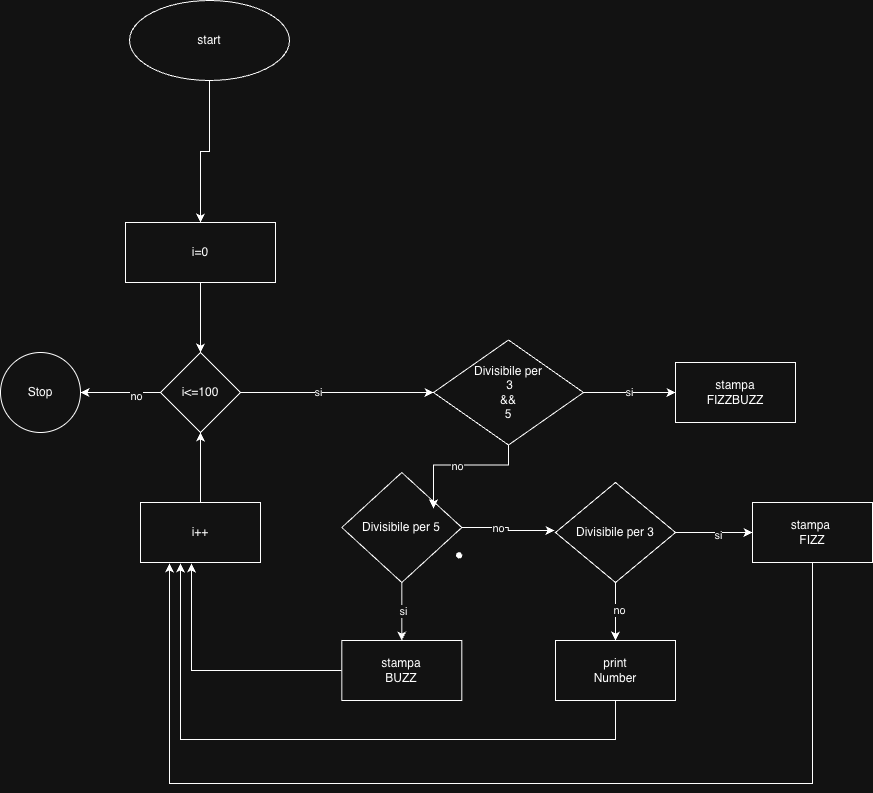

The diagram above was exported from draw.io. Its source (the exported page's mxGraphModel, read from the mxfile embedded in the PNG):
<mxGraphModel dx="1822" dy="1224" grid="1" gridSize="11" guides="1" tooltips="1" connect="1" arrows="1" fold="1" page="0" pageScale="1" pageWidth="827" pageHeight="1169" math="0" shadow="0">
  <root>
    <mxCell id="0" />
    <mxCell id="1" parent="0" />
    <mxCell id="GN0qoOYW8OR7RAurQLiL-3" edge="1" parent="1" source="GN0qoOYW8OR7RAurQLiL-1" style="edgeStyle=orthogonalEdgeStyle;rounded=0;orthogonalLoop=1;jettySize=auto;html=1;entryX=0.5;entryY=0;entryDx=0;entryDy=0;" target="GN0qoOYW8OR7RAurQLiL-2" value="">
      <mxGeometry relative="1" as="geometry">
        <mxPoint x="135" y="190" as="targetPoint" />
      </mxGeometry>
    </mxCell>
    <mxCell id="GN0qoOYW8OR7RAurQLiL-1" parent="1" style="ellipse;whiteSpace=wrap;html=1;" value="start" vertex="1">
      <mxGeometry height="80" width="160" x="70" y="20" as="geometry" />
    </mxCell>
    <mxCell id="kXL1xEOHjsNQFYQTqCm0-68" edge="1" parent="1" source="GN0qoOYW8OR7RAurQLiL-2" style="edgeStyle=orthogonalEdgeStyle;rounded=0;orthogonalLoop=1;jettySize=auto;html=1;" target="kXL1xEOHjsNQFYQTqCm0-67" value="">
      <mxGeometry relative="1" as="geometry" />
    </mxCell>
    <mxCell id="GN0qoOYW8OR7RAurQLiL-2" parent="1" style="whiteSpace=wrap;html=1;" value="i=0" vertex="1">
      <mxGeometry height="60" width="150" x="66" y="242" as="geometry" />
    </mxCell>
    <mxCell id="kXL1xEOHjsNQFYQTqCm0-85" edge="1" parent="1" source="GN0qoOYW8OR7RAurQLiL-4" style="edgeStyle=orthogonalEdgeStyle;rounded=0;orthogonalLoop=1;jettySize=auto;html=1;entryX=0;entryY=0.5;entryDx=0;entryDy=0;" target="GN0qoOYW8OR7RAurQLiL-8">
      <mxGeometry relative="1" as="geometry" />
    </mxCell>
    <mxCell id="kXL1xEOHjsNQFYQTqCm0-86" connectable="0" parent="kXL1xEOHjsNQFYQTqCm0-85" style="edgeLabel;html=1;align=center;verticalAlign=middle;resizable=0;points=[];" value="si" vertex="1">
      <mxGeometry relative="1" x="0.1047" y="-2" as="geometry">
        <mxPoint as="offset" />
      </mxGeometry>
    </mxCell>
    <mxCell id="kXL1xEOHjsNQFYQTqCm0-87" edge="1" parent="1" source="GN0qoOYW8OR7RAurQLiL-4" style="edgeStyle=orthogonalEdgeStyle;rounded=0;orthogonalLoop=1;jettySize=auto;html=1;entryX=0.5;entryY=0;entryDx=0;entryDy=0;" target="GN0qoOYW8OR7RAurQLiL-19">
      <mxGeometry relative="1" as="geometry" />
    </mxCell>
    <mxCell id="kXL1xEOHjsNQFYQTqCm0-88" connectable="0" parent="kXL1xEOHjsNQFYQTqCm0-87" style="edgeLabel;html=1;align=center;verticalAlign=middle;resizable=0;points=[];" value="no" vertex="1">
      <mxGeometry relative="1" x="-0.071" y="3" as="geometry">
        <mxPoint as="offset" />
      </mxGeometry>
    </mxCell>
    <mxCell id="GN0qoOYW8OR7RAurQLiL-4" parent="1" style="rhombus;whiteSpace=wrap;html=1;" value="Divisibile per 3" vertex="1">
      <mxGeometry height="100" width="120" x="496" y="502" as="geometry" />
    </mxCell>
    <mxCell id="kXL1xEOHjsNQFYQTqCm0-99" edge="1" parent="1" source="GN0qoOYW8OR7RAurQLiL-8" style="edgeStyle=orthogonalEdgeStyle;rounded=0;orthogonalLoop=1;jettySize=auto;html=1;">
      <mxGeometry relative="1" as="geometry">
        <Array as="points">
          <mxPoint x="753" y="803" />
          <mxPoint x="110" y="803" />
        </Array>
        <mxPoint x="110" y="583" as="targetPoint" />
      </mxGeometry>
    </mxCell>
    <mxCell id="GN0qoOYW8OR7RAurQLiL-8" parent="1" style="whiteSpace=wrap;html=1;" value="stampa&amp;nbsp;&lt;br&gt;FIZZ" vertex="1">
      <mxGeometry height="60" width="120" x="693" y="522" as="geometry" />
    </mxCell>
    <mxCell id="kXL1xEOHjsNQFYQTqCm0-81" edge="1" parent="1" source="GN0qoOYW8OR7RAurQLiL-10" style="edgeStyle=orthogonalEdgeStyle;rounded=0;orthogonalLoop=1;jettySize=auto;html=1;entryX=0.5;entryY=0;entryDx=0;entryDy=0;" target="GN0qoOYW8OR7RAurQLiL-13">
      <mxGeometry relative="1" as="geometry" />
    </mxCell>
    <mxCell id="kXL1xEOHjsNQFYQTqCm0-82" connectable="0" parent="kXL1xEOHjsNQFYQTqCm0-81" style="edgeLabel;html=1;align=center;verticalAlign=middle;resizable=0;points=[];" value="si" vertex="1">
      <mxGeometry relative="1" x="-0.0304" y="1" as="geometry">
        <mxPoint as="offset" />
      </mxGeometry>
    </mxCell>
    <mxCell id="kXL1xEOHjsNQFYQTqCm0-83" edge="1" parent="1" source="GN0qoOYW8OR7RAurQLiL-10" style="edgeStyle=orthogonalEdgeStyle;rounded=0;orthogonalLoop=1;jettySize=auto;html=1;">
      <mxGeometry relative="1" as="geometry">
        <mxPoint x="495" y="549.9999999999998" as="targetPoint" />
      </mxGeometry>
    </mxCell>
    <mxCell id="kXL1xEOHjsNQFYQTqCm0-84" connectable="0" parent="kXL1xEOHjsNQFYQTqCm0-83" style="edgeLabel;html=1;align=center;verticalAlign=middle;resizable=0;points=[];" value="no" vertex="1">
      <mxGeometry relative="1" x="-0.2417" as="geometry">
        <mxPoint as="offset" />
      </mxGeometry>
    </mxCell>
    <mxCell id="GN0qoOYW8OR7RAurQLiL-10" parent="1" style="rhombus;whiteSpace=wrap;html=1;" value="Divisibile per 5" vertex="1">
      <mxGeometry height="110" width="120" x="282.31" y="492" as="geometry" />
    </mxCell>
    <mxCell id="kXL1xEOHjsNQFYQTqCm0-97" edge="1" parent="1" source="GN0qoOYW8OR7RAurQLiL-13" style="edgeStyle=orthogonalEdgeStyle;rounded=0;orthogonalLoop=1;jettySize=auto;html=1;">
      <mxGeometry relative="1" as="geometry">
        <mxPoint x="132" y="583" as="targetPoint" />
      </mxGeometry>
    </mxCell>
    <mxCell id="GN0qoOYW8OR7RAurQLiL-13" parent="1" style="whiteSpace=wrap;html=1;" value="stampa&lt;br&gt;BUZZ" vertex="1">
      <mxGeometry height="60" width="120" x="282.30999999999995" y="660" as="geometry" />
    </mxCell>
    <mxCell id="kXL1xEOHjsNQFYQTqCm0-78" edge="1" parent="1" source="GN0qoOYW8OR7RAurQLiL-15" style="edgeStyle=orthogonalEdgeStyle;rounded=0;orthogonalLoop=1;jettySize=auto;html=1;entryX=0;entryY=0.5;entryDx=0;entryDy=0;" target="GN0qoOYW8OR7RAurQLiL-17" value="si">
      <mxGeometry relative="1" as="geometry">
        <Array as="points">
          <mxPoint x="572" y="412" />
          <mxPoint x="572" y="412" />
        </Array>
      </mxGeometry>
    </mxCell>
    <mxCell id="GN0qoOYW8OR7RAurQLiL-15" parent="1" style="rhombus;whiteSpace=wrap;html=1;" value="Divisibile per&lt;br&gt;&amp;nbsp;3&lt;br&gt;&amp;amp;&amp;amp;&lt;br&gt;5" vertex="1">
      <mxGeometry height="105" width="150" x="374" y="359.5" as="geometry" />
    </mxCell>
    <mxCell id="GN0qoOYW8OR7RAurQLiL-17" parent="1" style="whiteSpace=wrap;html=1;" value="stampa&lt;br&gt;FIZZBUZZ" vertex="1">
      <mxGeometry height="60" width="120" x="616" y="382" as="geometry" />
    </mxCell>
    <mxCell id="kXL1xEOHjsNQFYQTqCm0-98" edge="1" parent="1" source="GN0qoOYW8OR7RAurQLiL-19" style="edgeStyle=orthogonalEdgeStyle;rounded=0;orthogonalLoop=1;jettySize=auto;html=1;">
      <mxGeometry relative="1" as="geometry">
        <Array as="points">
          <mxPoint x="556" y="759" />
          <mxPoint x="121" y="759" />
        </Array>
        <mxPoint x="121" y="583" as="targetPoint" />
      </mxGeometry>
    </mxCell>
    <mxCell id="GN0qoOYW8OR7RAurQLiL-19" parent="1" style="whiteSpace=wrap;html=1;" value="print&lt;div&gt;Number&lt;/div&gt;" vertex="1">
      <mxGeometry height="60" width="120" x="496" y="660" as="geometry" />
    </mxCell>
    <mxCell id="kXL1xEOHjsNQFYQTqCm0-65" parent="1" style="shape=stencil(fZJLbsMwDERPo+1AIvVdp+k9AsSphbp24Lj53L52taiZ1NpRFJ80JEfx7tIezo0ifZnG4bO55ePUKn5TRLlvmzFPc6R4r3h3GsbmYxy++2M5nw9L5RJ9DdflhXvhUoSzC0X6UTJs4ek3816ALvcrwGgNrQXhIgJvE2kGkgCiRnDbQDDQQQDJwVcAG8AkgJXKfwmyIC+/IERT0QQTRX1w1aZfh0TwodICWOqhiFRbQwI52QBSRb81INlAfUDegeXSDKzfro8eWuoxjCSAOfhz4Sl3XTHx+v7ZtXOqOJ73Pw==);lineShape=1;strokeColor=default;" value="" vertex="1">
      <mxGeometry height="5.245997570288423" width="5.245934130094237" x="397.0636332938923" y="572.2197489476332" as="geometry" />
    </mxCell>
    <mxCell id="kXL1xEOHjsNQFYQTqCm0-93" edge="1" parent="1" source="kXL1xEOHjsNQFYQTqCm0-67" style="edgeStyle=orthogonalEdgeStyle;rounded=0;orthogonalLoop=1;jettySize=auto;html=1;" target="kXL1xEOHjsNQFYQTqCm0-92" value="">
      <mxGeometry relative="1" as="geometry" />
    </mxCell>
    <mxCell id="kXL1xEOHjsNQFYQTqCm0-94" connectable="0" parent="kXL1xEOHjsNQFYQTqCm0-93" style="edgeLabel;html=1;align=center;verticalAlign=middle;resizable=0;points=[];" value="no" vertex="1">
      <mxGeometry relative="1" x="-0.3794" y="3" as="geometry">
        <mxPoint as="offset" />
      </mxGeometry>
    </mxCell>
    <mxCell id="kXL1xEOHjsNQFYQTqCm0-95" edge="1" parent="1" source="kXL1xEOHjsNQFYQTqCm0-67" style="edgeStyle=orthogonalEdgeStyle;rounded=0;orthogonalLoop=1;jettySize=auto;html=1;entryX=0;entryY=0.5;entryDx=0;entryDy=0;" target="GN0qoOYW8OR7RAurQLiL-15">
      <mxGeometry relative="1" as="geometry" />
    </mxCell>
    <mxCell id="kXL1xEOHjsNQFYQTqCm0-96" connectable="0" parent="kXL1xEOHjsNQFYQTqCm0-95" style="edgeLabel;html=1;align=center;verticalAlign=middle;resizable=0;points=[];" value="si" vertex="1">
      <mxGeometry relative="1" x="-0.1966" y="1" as="geometry">
        <mxPoint as="offset" />
      </mxGeometry>
    </mxCell>
    <mxCell id="kXL1xEOHjsNQFYQTqCm0-67" parent="1" style="rhombus;whiteSpace=wrap;html=1;" value="i&amp;lt;=100" vertex="1">
      <mxGeometry height="80" width="80" x="101" y="372" as="geometry" />
    </mxCell>
    <mxCell id="kXL1xEOHjsNQFYQTqCm0-79" edge="1" parent="1" source="GN0qoOYW8OR7RAurQLiL-15" style="edgeStyle=orthogonalEdgeStyle;rounded=0;orthogonalLoop=1;jettySize=auto;html=1;entryX=0.764;entryY=0.327;entryDx=0;entryDy=0;entryPerimeter=0;" target="GN0qoOYW8OR7RAurQLiL-10">
      <mxGeometry relative="1" as="geometry" />
    </mxCell>
    <mxCell id="kXL1xEOHjsNQFYQTqCm0-80" connectable="0" parent="kXL1xEOHjsNQFYQTqCm0-79" style="edgeLabel;html=1;align=center;verticalAlign=middle;resizable=0;points=[];" value="no" vertex="1">
      <mxGeometry relative="1" x="0.0349" y="1" as="geometry">
        <mxPoint as="offset" />
      </mxGeometry>
    </mxCell>
    <mxCell id="kXL1xEOHjsNQFYQTqCm0-101" edge="1" parent="1" source="kXL1xEOHjsNQFYQTqCm0-69" style="edgeStyle=orthogonalEdgeStyle;rounded=0;orthogonalLoop=1;jettySize=auto;html=1;" target="kXL1xEOHjsNQFYQTqCm0-67">
      <mxGeometry relative="1" as="geometry" />
    </mxCell>
    <mxCell id="kXL1xEOHjsNQFYQTqCm0-69" parent="1" style="whiteSpace=wrap;html=1;" value="i++" vertex="1">
      <mxGeometry height="60" width="120" x="81" y="522" as="geometry" />
    </mxCell>
    <mxCell id="kXL1xEOHjsNQFYQTqCm0-92" parent="1" style="ellipse;whiteSpace=wrap;html=1;" value="Stop" vertex="1">
      <mxGeometry height="80" width="80" x="-59" y="372" as="geometry" />
    </mxCell>
  </root>
</mxGraphModel>